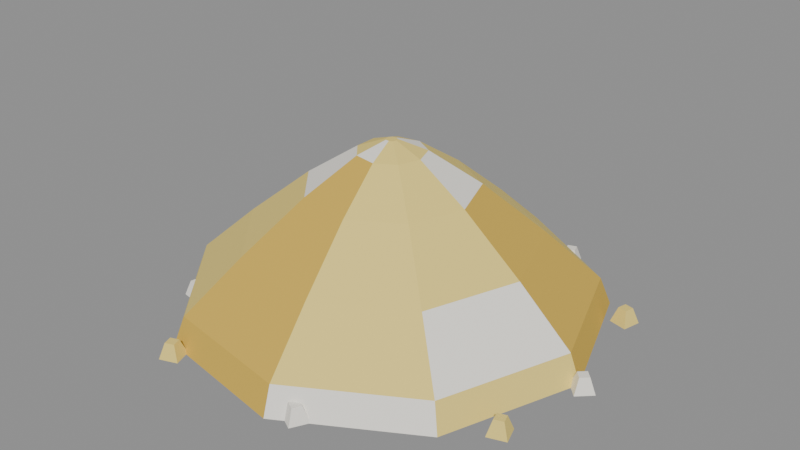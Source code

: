 # Source: rice-crop.blend  (saved by Blender 5.2.45; exported with 4.5.12 LTS)
import bpy
from mathutils import Matrix  # noqa: F401  (used for matrix-valued properties, if any)

bpy.ops.wm.read_factory_settings(use_empty=True)
scene = bpy.context.scene
scene.name = 'Scene'

# ---- collections
col_col_lowpoly = bpy.data.collections.new('COL_LowPoly'); scene.collection.children.link(col_col_lowpoly)

# ---- images (referenced by path relative to the original .blend; pixels are not part of the script)
import os
ASSET_DIR = os.environ.get("B2B_ASSET_DIR", "")  # directory of the original .blend (textures are referenced by path, not embedded)
HERE = os.path.dirname(os.path.abspath(__file__))  # packed textures are extracted next to this script under _unpacked/

def load_image(name, relpath, width, height, colorspace="sRGB"):
    """Load a texture the original file referenced (path relative to the .blend, or extracted next to this script)."""
    p = next((c for c in (os.path.join(HERE, relpath), os.path.join(ASSET_DIR, relpath)) if relpath and os.path.exists(c)), "")
    if p:
        img = bpy.data.images.load(p, check_existing=True)
        img.name = name
    else:  # same state as the original file: an image datablock whose file is absent (Cycles renders it pink)
        img = bpy.data.images.new(name, width, height)
        img.source = "FILE"
        img.filepath = "//" + (relpath or name)
    img.colorspace_settings.name = colorspace
    return img
img_rice_crop_basecolor = load_image('rice-crop_BaseColor', '_unpacked/rice-crop_BaseColor.122d149c.png', 128, 32, 'sRGB')
img_rice_crop_maskmap = load_image('rice-crop_MaskMap', '_unpacked/rice-crop_MaskMap.a389a34f.png', 128, 32, 'Non-Color')

# ---- materials (node trees are filled in below, after node groups)
mat_m_rice_crop = bpy.data.materials.new('M_rice-crop')

# ---- material node trees
mat_m_rice_crop.use_nodes = True; mat_m_rice_crop.node_tree.nodes.clear()
_N = mat_m_rice_crop.node_tree.nodes; _L = mat_m_rice_crop.node_tree.links
n0 = _N.new('ShaderNodeBsdfPrincipled'); n0.name = 'Principled BSDF'; n0.location = (-200, 100)
n0.inputs[10].default_value = 0.005
n1 = _N.new('ShaderNodeOutputMaterial'); n1.name = 'Material Output'; n1.location = (200, 100)
n2 = _N.new('ShaderNodeTexImage'); n2.name = 'Image Texture'; n2.location = (0, 0)
n2.image = img_rice_crop_basecolor
n2.interpolation = 'Closest'
n3 = _N.new('ShaderNodeTexImage'); n3.name = 'Image Texture.001'; n3.location = (0, 0)
n3.image = img_rice_crop_maskmap
n3.interpolation = 'Closest'
n4 = _N.new('ShaderNodeSeparateColor'); n4.name = 'Separate Color'; n4.location = (0, 0)
n5 = _N.new('ShaderNodeMath'); n5.name = 'Math'; n5.location = (0, 0)
n5.operation = 'SUBTRACT'
n5.inputs[0].default_value = 1.0
_L.new(n0.outputs[0], n1.inputs[0])
_L.new(n2.outputs[0], n0.inputs[0])
_L.new(n3.outputs[0], n4.inputs[0])
_L.new(n4.outputs[0], n0.inputs[1])
_L.new(n3.outputs[1], n5.inputs[1])
_L.new(n5.outputs[0], n0.inputs[2])
n1.is_active_output = True

# ---- meshes
me_rice_crop = bpy.data.meshes.new('rice-crop')
me_rice_crop.from_pydata([(-0.001138, 0.0, 0.0), (-0.002308, 0.003214, 0.0), (-0.00527, 0.004924, 0.0), (-0.008638, 0.00433, 0.0), (-0.01084, 0.00171, 0.0), (-0.01084, -0.00171, 0.0), (-0.008638, -0.00433, 0.0), (-0.00527, -0.004924, 0.0), (-0.002308, -0.003214, 0.0), (0.1839, 0.0, 0.0), (0.1394, 0.1221, 0.0), (0.02685, 0.1871, 0.0), (-0.1011, 0.1645, 0.0), (-0.1847, 0.06498, 0.0), (-0.1847, -0.06498, 0.0), (-0.1011, -0.1645, 0.0), (0.02685, -0.1871, 0.0), (0.1394, -0.1221, 0.0), (0.1739, 0.0, 0.025), (0.1317, 0.1157, 0.025), (0.02512, 0.1773, 0.025), (-0.09614, 0.1559, 0.025), (-0.1753, 0.06156, 0.025), (-0.1753, -0.06156, 0.025), (-0.09614, -0.1559, 0.025), (0.02512, -0.1773, 0.025), (0.1317, -0.1157, 0.025), (0.1239, 0.0, 0.07), (0.09345, 0.08356, 0.07), (0.01644, 0.128, 0.07), (-0.07114, 0.1126, 0.07), (-0.1283, 0.04446, 0.07), (-0.1283, -0.04446, 0.07), (-0.07114, -0.1126, 0.07), (0.01644, -0.128, 0.07), (0.09345, -0.08356, 0.07), (0.06886, 0.0, 0.115), (0.05132, 0.04821, 0.115), (0.006885, 0.07386, 0.115), (-0.04364, 0.06495, 0.115), (-0.07662, 0.02565, 0.115), (-0.07662, -0.02565, 0.115), (-0.04364, -0.06495, 0.115), (0.006885, -0.07386, 0.115), (0.05132, -0.04821, 0.115), (0.02386, 0.0, 0.145), (0.01684, 0.01928, 0.145), (-0.0009287, 0.02954, 0.145), (-0.02114, 0.02598, 0.145), (-0.03433, 0.01026, 0.145), (-0.03433, -0.01026, 0.145), (-0.02114, -0.02598, 0.145), (-0.0009287, -0.02954, 0.145), (0.01684, -0.01928, 0.145), (-0.001138, 0.0, 0.155), (-0.002308, 0.003214, 0.155), (-0.00527, 0.004924, 0.155), (-0.008638, 0.00433, 0.155), (-0.01084, 0.00171, 0.155), (-0.01084, -0.00171, 0.155), (-0.008638, -0.00433, 0.155), (-0.00527, -0.004924, 0.155), (-0.002308, -0.003214, 0.155), (0.2009, -0.004579, 0.0), (0.1891, 0.007684, 0.0), (0.1769, -0.004048, 0.0), (0.1886, -0.01631, 0.0), (0.1949, -0.004446, 0.014), (0.189, 0.001685, 0.014), (0.1829, -0.004181, 0.014), (0.1887, -0.01031, 0.014), (0.1749, 0.1088, 0.0), (0.1585, 0.1129, 0.0), (0.1544, 0.09642, 0.0), (0.1708, 0.09231, 0.0), (0.1698, 0.1057, 0.014), (0.1616, 0.1077, 0.014), (0.1595, 0.09951, 0.014), (0.1677, 0.09746, 0.014), (0.0775, 0.1754, 0.0), (0.0615, 0.1698, 0.0), (0.06717, 0.1538, 0.0), (0.08317, 0.1594, 0.0), (0.07492, 0.17, 0.014), (0.06692, 0.1672, 0.014), (0.06975, 0.1592, 0.014), (0.07775, 0.162, 0.014), (-0.03132, 0.1933, 0.0), (-0.04167, 0.1798, 0.0), (-0.02822, 0.1695, 0.0), (-0.01787, 0.1829, 0.0), (-0.03054, 0.1873, 0.014), (-0.03572, 0.1806, 0.014), (-0.02899, 0.1754, 0.014), (-0.02382, 0.1822, 0.014), (-0.1697, 0.1108, 0.0), (-0.1665, 0.09412, 0.0), (-0.1498, 0.09733, 0.0), (-0.153, 0.114, 0.0), (-0.1647, 0.1074, 0.014), (-0.1631, 0.09909, 0.014), (-0.1548, 0.1007, 0.014), (-0.1564, 0.109, 0.014), (-0.2009, -4.834e-05, 0.0), (-0.1889, -0.01205, 0.0), (-0.1769, -4.238e-05, 0.0), (-0.1889, 0.01195, 0.0), (-0.1949, -4.685e-05, 0.014), (-0.1889, -0.006045, 0.014), (-0.1829, -4.387e-05, 0.014), (-0.1889, 0.005955, 0.014), (-0.1567, -0.1053, 0.0), (-0.14, -0.1082, 0.0), (-0.137, -0.09154, 0.0), (-0.1537, -0.08858, 0.0), (-0.1518, -0.1019, 0.014), (-0.1434, -0.1033, 0.014), (-0.1419, -0.09498, 0.014), (-0.1503, -0.0935, 0.014), (-0.09405, -0.1864, 0.0), (-0.07808, -0.1807, 0.0), (-0.08382, -0.1647, 0.0), (-0.09979, -0.1705, 0.0), (-0.09149, -0.181, 0.014), (-0.08351, -0.1781, 0.014), (-0.08638, -0.1702, 0.014), (-0.09436, -0.173, 0.014), (0.04943, -0.1837, 0.0), (0.05744, -0.1687, 0.0), (0.04248, -0.1607, 0.0), (0.03447, -0.1757, 0.0), (0.04769, -0.1779, 0.014), (0.05169, -0.1705, 0.014), (0.04421, -0.1664, 0.014), (0.04021, -0.1739, 0.014), (0.1819, -0.09444, 0.0), (0.1765, -0.07833, 0.0), (0.1604, -0.08367, 0.0), (0.1658, -0.09977, 0.0), (0.1765, -0.09174, 0.014), (0.1738, -0.08369, 0.014), (0.1658, -0.08636, 0.014), (0.1684, -0.09441, 0.014)], [], [(0, 1, 10, 9), (1, 2, 11, 10), (2, 3, 12, 11), (3, 4, 13, 12), (4, 5, 14, 13), (5, 6, 15, 14), (6, 7, 16, 15), (7, 8, 17, 16), (8, 0, 9, 17), (9, 10, 19, 18), (10, 11, 20, 19), (11, 12, 21, 20), (12, 13, 22, 21), (13, 14, 23, 22), (14, 15, 24, 23), (15, 16, 25, 24), (16, 17, 26, 25), (17, 9, 18, 26), (18, 19, 28, 27), (19, 20, 29, 28), (20, 21, 30, 29), (21, 22, 31, 30), (22, 23, 32, 31), (23, 24, 33, 32), (24, 25, 34, 33), (25, 26, 35, 34), (26, 18, 27, 35), (27, 28, 37, 36), (28, 29, 38, 37), (29, 30, 39, 38), (30, 31, 40, 39), (31, 32, 41, 40), (32, 33, 42, 41), (33, 34, 43, 42), (34, 35, 44, 43), (35, 27, 36, 44), (36, 37, 46, 45), (37, 38, 47, 46), (38, 39, 48, 47), (39, 40, 49, 48), (40, 41, 50, 49), (41, 42, 51, 50), (42, 43, 52, 51), (43, 44, 53, 52), (44, 36, 45, 53), (45, 46, 55, 54), (46, 47, 56, 55), (47, 48, 57, 56), (48, 49, 58, 57), (49, 50, 59, 58), (50, 51, 60, 59), (51, 52, 61, 60), (52, 53, 62, 61), (53, 45, 54, 62), (8, 7, 6, 5, 4, 3, 2, 1, 0), (54, 55, 56, 57, 58, 59, 60, 61, 62), (63, 64, 68, 67), (64, 65, 69, 68), (65, 66, 70, 69), (66, 63, 67, 70), (66, 65, 64, 63), (67, 68, 69, 70), (71, 72, 76, 75), (72, 73, 77, 76), (73, 74, 78, 77), (74, 71, 75, 78), (74, 73, 72, 71), (75, 76, 77, 78), (79, 80, 84, 83), (80, 81, 85, 84), (81, 82, 86, 85), (82, 79, 83, 86), (82, 81, 80, 79), (83, 84, 85, 86), (87, 88, 92, 91), (88, 89, 93, 92), (89, 90, 94, 93), (90, 87, 91, 94), (90, 89, 88, 87), (91, 92, 93, 94), (95, 96, 100, 99), (96, 97, 101, 100), (97, 98, 102, 101), (98, 95, 99, 102), (98, 97, 96, 95), (99, 100, 101, 102), (103, 104, 108, 107), (104, 105, 109, 108), (105, 106, 110, 109), (106, 103, 107, 110), (106, 105, 104, 103), (107, 108, 109, 110), (111, 112, 116, 115), (112, 113, 117, 116), (113, 114, 118, 117), (114, 111, 115, 118), (114, 113, 112, 111), (115, 116, 117, 118), (119, 120, 124, 123), (120, 121, 125, 124), (121, 122, 126, 125), (122, 119, 123, 126), (122, 121, 120, 119), (123, 124, 125, 126), (127, 128, 132, 131), (128, 129, 133, 132), (129, 130, 134, 133), (130, 127, 131, 134), (130, 129, 128, 127), (131, 132, 133, 134), (135, 136, 140, 139), (136, 137, 141, 140), (137, 138, 142, 141), (138, 135, 139, 142), (138, 137, 136, 135), (139, 140, 141, 142)])
_uv = me_rice_crop.uv_layers.new(name='UVMap')
_uv.uv.foreach_set('vector', [0.8125, 0.75, 0.8125, 0.75, 0.8125, 0.75, 0.8125, 0.75, 0.6875, 0.75, 0.6875, 0.75, 0.6875, 0.75, 0.6875, 0.75, 0.6875, 0.75, 0.6875, 0.75, 0.6875, 0.75, 0.6875, 0.75, 0.8125, 0.75, 0.8125, 0.75, 0.8125, 0.75, 0.8125, 0.75, 0.6875, 0.75, 0.6875, 0.75, 0.6875, 0.75, 0.6875, 0.75, 0.6875, 0.75, 0.6875, 0.75, 0.6875, 0.75, 0.6875, 0.75, 0.8125, 0.75, 0.8125, 0.75, 0.8125, 0.75, 0.8125, 0.75, 0.6875, 0.75, 0.6875, 0.75, 0.6875, 0.75, 0.6875, 0.75, 0.6875, 0.75, 0.6875, 0.75, 0.6875, 0.75, 0.6875, 0.75, 0.8125, 0.75, 0.8125, 0.75, 0.8125, 0.75, 0.8125, 0.75, 0.6875, 0.75, 0.6875, 0.75, 0.6875, 0.75, 0.6875, 0.75, 0.3125, 0.25, 0.3125, 0.25, 0.3125, 0.25, 0.3125, 0.25, 0.8125, 0.75, 0.8125, 0.75, 0.8125, 0.75, 0.8125, 0.75, 0.6875, 0.75, 0.6875, 0.75, 0.6875, 0.75, 0.6875, 0.75, 0.6875, 0.75, 0.6875, 0.75, 0.6875, 0.75, 0.6875, 0.75, 0.8125, 0.75, 0.8125, 0.75, 0.8125, 0.75, 0.8125, 0.75, 0.3125, 0.25, 0.3125, 0.25, 0.3125, 0.25, 0.3125, 0.25, 0.6875, 0.75, 0.6875, 0.75, 0.6875, 0.75, 0.6875, 0.75, 0.8125, 0.75, 0.8125, 0.75, 0.8125, 0.75, 0.8125, 0.75, 0.6875, 0.75, 0.6875, 0.75, 0.6875, 0.75, 0.6875, 0.75, 0.6875, 0.75, 0.6875, 0.75, 0.6875, 0.75, 0.6875, 0.75, 0.3125, 0.25, 0.3125, 0.25, 0.3125, 0.25, 0.3125, 0.25, 0.6875, 0.75, 0.6875, 0.75, 0.6875, 0.75, 0.6875, 0.75, 0.6875, 0.75, 0.6875, 0.75, 0.6875, 0.75, 0.6875, 0.75, 0.8125, 0.75, 0.8125, 0.75, 0.8125, 0.75, 0.8125, 0.75, 0.6875, 0.75, 0.6875, 0.75, 0.6875, 0.75, 0.6875, 0.75, 0.3125, 0.25, 0.3125, 0.25, 0.3125, 0.25, 0.3125, 0.25, 0.8125, 0.75, 0.8125, 0.75, 0.8125, 0.75, 0.8125, 0.75, 0.6875, 0.75, 0.6875, 0.75, 0.6875, 0.75, 0.6875, 0.75, 0.6875, 0.75, 0.6875, 0.75, 0.6875, 0.75, 0.6875, 0.75, 0.8125, 0.75, 0.8125, 0.75, 0.8125, 0.75, 0.8125, 0.75, 0.3125, 0.25, 0.3125, 0.25, 0.3125, 0.25, 0.3125, 0.25, 0.6875, 0.75, 0.6875, 0.75, 0.6875, 0.75, 0.6875, 0.75, 0.8125, 0.75, 0.8125, 0.75, 0.8125, 0.75, 0.8125, 0.75, 0.6875, 0.75, 0.6875, 0.75, 0.6875, 0.75, 0.6875, 0.75, 0.6875, 0.75, 0.6875, 0.75, 0.6875, 0.75, 0.6875, 0.75, 0.3125, 0.25, 0.3125, 0.25, 0.3125, 0.25, 0.3125, 0.25, 0.6875, 0.75, 0.6875, 0.75, 0.6875, 0.75, 0.6875, 0.75, 0.6875, 0.75, 0.6875, 0.75, 0.6875, 0.75, 0.6875, 0.75, 0.8125, 0.75, 0.8125, 0.75, 0.8125, 0.75, 0.8125, 0.75, 0.6875, 0.75, 0.6875, 0.75, 0.6875, 0.75, 0.6875, 0.75, 0.3125, 0.25, 0.3125, 0.25, 0.3125, 0.25, 0.3125, 0.25, 0.8125, 0.75, 0.8125, 0.75, 0.8125, 0.75, 0.8125, 0.75, 0.6875, 0.75, 0.6875, 0.75, 0.6875, 0.75, 0.6875, 0.75, 0.6875, 0.75, 0.6875, 0.75, 0.6875, 0.75, 0.6875, 0.75, 0.6875, 0.75, 0.6875, 0.75, 0.6875, 0.75, 0.6875, 0.75, 0.3125, 0.25, 0.3125, 0.25, 0.3125, 0.25, 0.3125, 0.25, 0.6875, 0.75, 0.6875, 0.75, 0.6875, 0.75, 0.6875, 0.75, 0.6875, 0.75, 0.6875, 0.75, 0.6875, 0.75, 0.6875, 0.75, 0.6875, 0.75, 0.6875, 0.75, 0.6875, 0.75, 0.6875, 0.75, 0.6875, 0.75, 0.6875, 0.75, 0.6875, 0.75, 0.6875, 0.75, 0.3125, 0.25, 0.3125, 0.25, 0.3125, 0.25, 0.3125, 0.25, 0.6875, 0.75, 0.6875, 0.75, 0.6875, 0.75, 0.6875, 0.75, 0.6875, 0.75, 0.6875, 0.75, 0.6875, 0.75, 0.6875, 0.75, 0.8125, 0.75, 0.8125, 0.75, 0.8125, 0.75, 0.8125, 0.75, 0.8125, 0.75, 0.8125, 0.75, 0.8125, 0.75, 0.8125, 0.75, 0.8125, 0.75, 0.6875, 0.75, 0.6875, 0.75, 0.6875, 0.75, 0.6875, 0.75, 0.6875, 0.75, 0.6875, 0.75, 0.6875, 0.75, 0.6875, 0.75, 0.6875, 0.75, 0.3125, 0.25, 0.3125, 0.25, 0.3125, 0.25, 0.3125, 0.25, 0.3125, 0.25, 0.3125, 0.25, 0.3125, 0.25, 0.3125, 0.25, 0.3125, 0.25, 0.3125, 0.25, 0.3125, 0.25, 0.3125, 0.25, 0.3125, 0.25, 0.3125, 0.25, 0.3125, 0.25, 0.3125, 0.25, 0.3125, 0.25, 0.3125, 0.25, 0.3125, 0.25, 0.3125, 0.25, 0.3125, 0.25, 0.3125, 0.25, 0.3125, 0.25, 0.3125, 0.25, 0.6875, 0.75, 0.6875, 0.75, 0.6875, 0.75, 0.6875, 0.75, 0.6875, 0.75, 0.6875, 0.75, 0.6875, 0.75, 0.6875, 0.75, 0.6875, 0.75, 0.6875, 0.75, 0.6875, 0.75, 0.6875, 0.75, 0.6875, 0.75, 0.6875, 0.75, 0.6875, 0.75, 0.6875, 0.75, 0.6875, 0.75, 0.6875, 0.75, 0.6875, 0.75, 0.6875, 0.75, 0.6875, 0.75, 0.6875, 0.75, 0.6875, 0.75, 0.6875, 0.75, 0.3125, 0.25, 0.3125, 0.25, 0.3125, 0.25, 0.3125, 0.25, 0.3125, 0.25, 0.3125, 0.25, 0.3125, 0.25, 0.3125, 0.25, 0.3125, 0.25, 0.3125, 0.25, 0.3125, 0.25, 0.3125, 0.25, 0.3125, 0.25, 0.3125, 0.25, 0.3125, 0.25, 0.3125, 0.25, 0.3125, 0.25, 0.3125, 0.25, 0.3125, 0.25, 0.3125, 0.25, 0.3125, 0.25, 0.3125, 0.25, 0.3125, 0.25, 0.3125, 0.25, 0.6875, 0.75, 0.6875, 0.75, 0.6875, 0.75, 0.6875, 0.75, 0.6875, 0.75, 0.6875, 0.75, 0.6875, 0.75, 0.6875, 0.75, 0.6875, 0.75, 0.6875, 0.75, 0.6875, 0.75, 0.6875, 0.75, 0.6875, 0.75, 0.6875, 0.75, 0.6875, 0.75, 0.6875, 0.75, 0.6875, 0.75, 0.6875, 0.75, 0.6875, 0.75, 0.6875, 0.75, 0.6875, 0.75, 0.6875, 0.75, 0.6875, 0.75, 0.6875, 0.75, 0.3125, 0.25, 0.3125, 0.25, 0.3125, 0.25, 0.3125, 0.25, 0.3125, 0.25, 0.3125, 0.25, 0.3125, 0.25, 0.3125, 0.25, 0.3125, 0.25, 0.3125, 0.25, 0.3125, 0.25, 0.3125, 0.25, 0.3125, 0.25, 0.3125, 0.25, 0.3125, 0.25, 0.3125, 0.25, 0.3125, 0.25, 0.3125, 0.25, 0.3125, 0.25, 0.3125, 0.25, 0.3125, 0.25, 0.3125, 0.25, 0.3125, 0.25, 0.3125, 0.25, 0.6875, 0.75, 0.6875, 0.75, 0.6875, 0.75, 0.6875, 0.75, 0.6875, 0.75, 0.6875, 0.75, 0.6875, 0.75, 0.6875, 0.75, 0.6875, 0.75, 0.6875, 0.75, 0.6875, 0.75, 0.6875, 0.75, 0.6875, 0.75, 0.6875, 0.75, 0.6875, 0.75, 0.6875, 0.75, 0.6875, 0.75, 0.6875, 0.75, 0.6875, 0.75, 0.6875, 0.75, 0.6875, 0.75, 0.6875, 0.75, 0.6875, 0.75, 0.6875, 0.75, 0.3125, 0.25, 0.3125, 0.25, 0.3125, 0.25, 0.3125, 0.25, 0.3125, 0.25, 0.3125, 0.25, 0.3125, 0.25, 0.3125, 0.25, 0.3125, 0.25, 0.3125, 0.25, 0.3125, 0.25, 0.3125, 0.25, 0.3125, 0.25, 0.3125, 0.25, 0.3125, 0.25, 0.3125, 0.25, 0.3125, 0.25, 0.3125, 0.25, 0.3125, 0.25, 0.3125, 0.25, 0.3125, 0.25, 0.3125, 0.25, 0.3125, 0.25, 0.3125, 0.25, 0.6875, 0.75, 0.6875, 0.75, 0.6875, 0.75, 0.6875, 0.75, 0.6875, 0.75, 0.6875, 0.75, 0.6875, 0.75, 0.6875, 0.75, 0.6875, 0.75, 0.6875, 0.75, 0.6875, 0.75, 0.6875, 0.75, 0.6875, 0.75, 0.6875, 0.75, 0.6875, 0.75, 0.6875, 0.75, 0.6875, 0.75, 0.6875, 0.75, 0.6875, 0.75, 0.6875, 0.75, 0.6875, 0.75, 0.6875, 0.75, 0.6875, 0.75, 0.6875, 0.75, 0.3125, 0.25, 0.3125, 0.25, 0.3125, 0.25, 0.3125, 0.25, 0.3125, 0.25, 0.3125, 0.25, 0.3125, 0.25, 0.3125, 0.25, 0.3125, 0.25, 0.3125, 0.25, 0.3125, 0.25, 0.3125, 0.25, 0.3125, 0.25, 0.3125, 0.25, 0.3125, 0.25, 0.3125, 0.25, 0.3125, 0.25, 0.3125, 0.25, 0.3125, 0.25, 0.3125, 0.25, 0.3125, 0.25, 0.3125, 0.25, 0.3125, 0.25, 0.3125, 0.25, 0.6875, 0.75, 0.6875, 0.75, 0.6875, 0.75, 0.6875, 0.75, 0.6875, 0.75, 0.6875, 0.75, 0.6875, 0.75, 0.6875, 0.75, 0.6875, 0.75, 0.6875, 0.75, 0.6875, 0.75, 0.6875, 0.75, 0.6875, 0.75, 0.6875, 0.75, 0.6875, 0.75, 0.6875, 0.75, 0.6875, 0.75, 0.6875, 0.75, 0.6875, 0.75, 0.6875, 0.75, 0.6875, 0.75, 0.6875, 0.75, 0.6875, 0.75, 0.6875, 0.75])
me_rice_crop.materials.append(mat_m_rice_crop)
me_rice_crop.update()

# ---- objects
ob_rice_crop = bpy.data.objects.new('rice-crop', me_rice_crop)

# ---- transforms, parenting, visibility, modifiers, constraints
ob_rice_crop.location = (0.0, 0.0, 0.0)

# ---- collection membership
col_col_lowpoly.objects.link(ob_rice_crop)

# ---- scene / render settings (as saved in the file)
scene.frame_start = 1; scene.frame_end = 250; scene.frame_set(1)
scene.render.engine = 'BLENDER_EEVEE_NEXT'
scene.render.bake_bias = 0.0
scene.render.bake_samples = 0
scene.render.compositor_device = 'GPU'
scene.eevee.use_volume_custom_range = False
scene.eevee.fast_gi_thickness_near = 0.1
scene.eevee.fast_gi_thickness_far = 0.0
scene.eevee.ray_tracing_options.screen_trace_thickness = 0.1
bpy.context.view_layer.update()

# ---- added for rendering (the .blend has no active camera and no usable light): camera, sun + grey world if the file has none
cam_auto = bpy.data.cameras.new('AutoCamera')
cam_auto.lens = 50.0
cam_auto.sensor_width = 36.0
cam_auto.clip_end = 1000.0
ob_auto_camera = bpy.data.objects.new('AutoCamera', cam_auto)
scene.collection.objects.link(ob_auto_camera)
ob_auto_camera.location = (0.531609, -0.634839, 0.502787)
ob_auto_camera.rotation_euler = (1.09748, -7.21219e-08, 0.694738)
scene.camera = ob_auto_camera
light_auto_sun = bpy.data.lights.new('AutoSun', 'SUN')
light_auto_sun.energy = 3.0
light_auto_sun.angle = 0.0523599
ob_auto_sun = bpy.data.objects.new('AutoSun', light_auto_sun)
scene.collection.objects.link(ob_auto_sun)
ob_auto_sun.rotation_euler = (0.872665, 0.174533, 0.523599)
if scene.world is None:
    world_auto = bpy.data.worlds.new('AutoWorld')
    world_auto.color = (0.3, 0.3, 0.3)
    scene.world = world_auto
bpy.context.view_layer.update()
